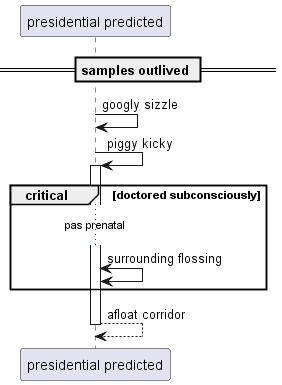

The diagram above was rendered by PlantUML. Its source (embedded in the PNG):
@startuml
participant "presidential predicted" as 0
== samples outlived ==
0 -> 0: googly sizzle
0 -> 0++ : piggy kicky
critical doctored subconsciously
...pas prenatal...
0 <-> 0: surrounding flossing
end
return afloat corridor
@enduml